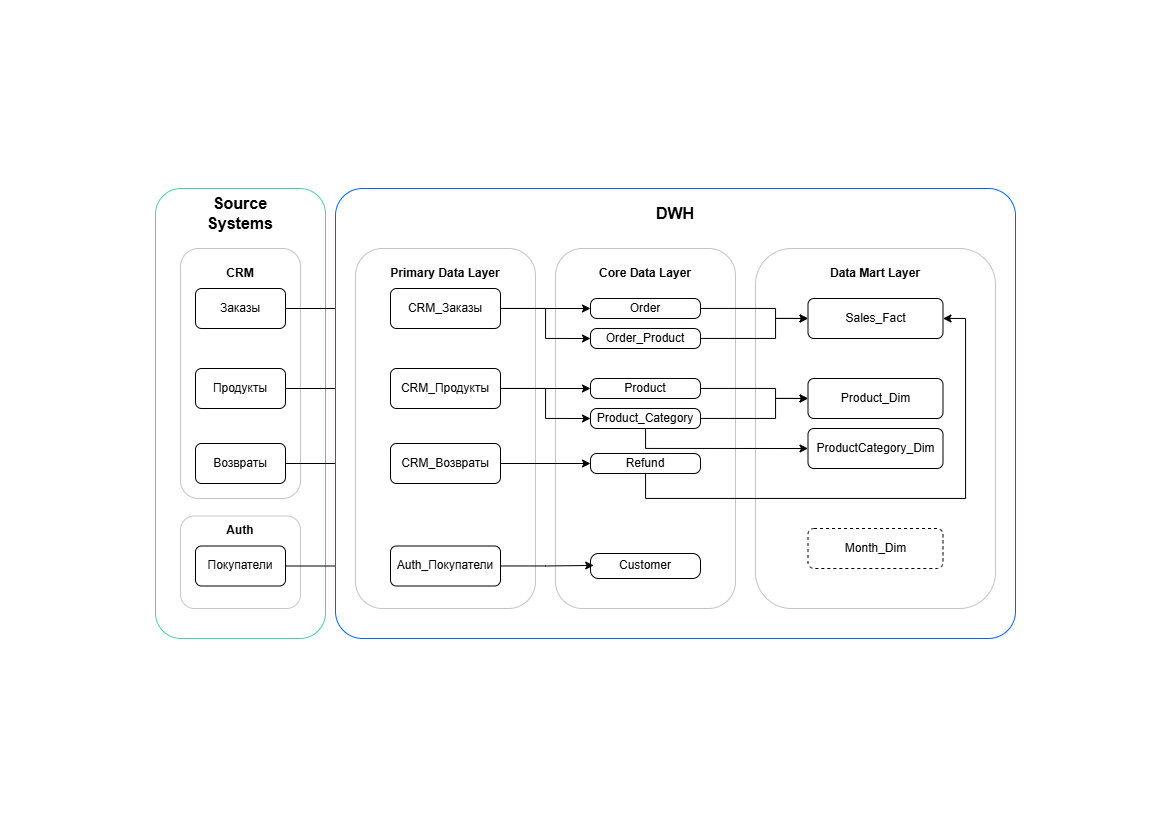

The diagram above was exported from draw.io. Its source (the exported page's mxGraphModel, read from the mxfile embedded in the PNG):
<mxGraphModel dx="2200" dy="1211" grid="1" gridSize="10" guides="1" tooltips="1" connect="1" arrows="1" fold="1" page="1" pageScale="1" pageWidth="1169" pageHeight="827" math="0" shadow="0">
  <root>
    <mxCell id="0" />
    <mxCell id="1" parent="0" />
    <mxCell id="X3BKNidGky_sFfbG3zH4-89" connectable="0" parent="1" style="group" value="" vertex="1">
      <mxGeometry height="450" width="860" x="155" y="188" as="geometry" />
    </mxCell>
    <mxCell id="X3BKNidGky_sFfbG3zH4-83" parent="X3BKNidGky_sFfbG3zH4-89" style="rounded=1;whiteSpace=wrap;html=1;fillColor=default;strokeColor=light-dark(#4ad1a1, #959595);gradientColor=none;" value="" vertex="1">
      <mxGeometry height="450" width="170" as="geometry" />
    </mxCell>
    <mxCell id="X3BKNidGky_sFfbG3zH4-6" parent="X3BKNidGky_sFfbG3zH4-89" style="rounded=1;whiteSpace=wrap;html=1;glass=0;strokeColor=light-dark(#c4c4c4, #ededed);" value="" vertex="1">
      <mxGeometry height="250" width="120" x="25" y="60" as="geometry" />
    </mxCell>
    <mxCell id="X3BKNidGky_sFfbG3zH4-5" parent="X3BKNidGky_sFfbG3zH4-89" style="rounded=1;whiteSpace=wrap;html=1;strokeColor=light-dark(#c7c7c7, #ededed);" value="" vertex="1">
      <mxGeometry height="92.5" width="120" x="25" y="327.5" as="geometry" />
    </mxCell>
    <mxCell id="X3BKNidGky_sFfbG3zH4-42" edge="1" parent="X3BKNidGky_sFfbG3zH4-89" source="X3BKNidGky_sFfbG3zH4-1" style="edgeStyle=orthogonalEdgeStyle;rounded=0;orthogonalLoop=1;jettySize=auto;html=1;" target="X3BKNidGky_sFfbG3zH4-9">
      <mxGeometry relative="1" as="geometry" />
    </mxCell>
    <mxCell id="X3BKNidGky_sFfbG3zH4-1" parent="X3BKNidGky_sFfbG3zH4-89" style="rounded=1;whiteSpace=wrap;html=1;" value="Заказы" vertex="1">
      <mxGeometry height="40" width="90" x="40" y="100" as="geometry" />
    </mxCell>
    <mxCell id="X3BKNidGky_sFfbG3zH4-41" edge="1" parent="X3BKNidGky_sFfbG3zH4-89" source="X3BKNidGky_sFfbG3zH4-2" style="edgeStyle=orthogonalEdgeStyle;rounded=0;orthogonalLoop=1;jettySize=auto;html=1;" target="X3BKNidGky_sFfbG3zH4-10">
      <mxGeometry relative="1" as="geometry" />
    </mxCell>
    <mxCell id="X3BKNidGky_sFfbG3zH4-2" parent="X3BKNidGky_sFfbG3zH4-89" style="rounded=1;whiteSpace=wrap;html=1;" value="Продукты" vertex="1">
      <mxGeometry height="40" width="90" x="40" y="180" as="geometry" />
    </mxCell>
    <mxCell id="X3BKNidGky_sFfbG3zH4-40" edge="1" parent="X3BKNidGky_sFfbG3zH4-89" source="X3BKNidGky_sFfbG3zH4-3" style="edgeStyle=orthogonalEdgeStyle;rounded=0;orthogonalLoop=1;jettySize=auto;html=1;" target="X3BKNidGky_sFfbG3zH4-11">
      <mxGeometry relative="1" as="geometry" />
    </mxCell>
    <mxCell id="X3BKNidGky_sFfbG3zH4-3" parent="X3BKNidGky_sFfbG3zH4-89" style="rounded=1;whiteSpace=wrap;html=1;" value="Возвраты" vertex="1">
      <mxGeometry height="40" width="90" x="40" y="255" as="geometry" />
    </mxCell>
    <mxCell id="X3BKNidGky_sFfbG3zH4-4" parent="X3BKNidGky_sFfbG3zH4-89" style="rounded=1;whiteSpace=wrap;html=1;" value="Покупатели" vertex="1">
      <mxGeometry height="40" width="90" x="40" y="357.5" as="geometry" />
    </mxCell>
    <mxCell id="X3BKNidGky_sFfbG3zH4-7" parent="X3BKNidGky_sFfbG3zH4-89" style="text;html=1;whiteSpace=wrap;strokeColor=none;fillColor=none;align=center;verticalAlign=middle;rounded=0;fontStyle=1" value="CRM" vertex="1">
      <mxGeometry height="30" width="60" x="55" y="70" as="geometry" />
    </mxCell>
    <mxCell id="X3BKNidGky_sFfbG3zH4-8" parent="X3BKNidGky_sFfbG3zH4-89" style="text;html=1;whiteSpace=wrap;strokeColor=none;fillColor=none;align=center;verticalAlign=middle;rounded=0;fontStyle=1" value="Auth" vertex="1">
      <mxGeometry height="30" width="60" x="55" y="327.5" as="geometry" />
    </mxCell>
    <mxCell id="X3BKNidGky_sFfbG3zH4-39" edge="1" parent="X3BKNidGky_sFfbG3zH4-89" source="X3BKNidGky_sFfbG3zH4-4" style="endArrow=classic;html=1;rounded=0;exitX=1;exitY=0.5;exitDx=0;exitDy=0;entryX=0;entryY=0.5;entryDx=0;entryDy=0;" target="X3BKNidGky_sFfbG3zH4-12" value="">
      <mxGeometry height="50" relative="1" width="50" as="geometry">
        <mxPoint x="130" y="370" as="sourcePoint" />
        <mxPoint x="180" y="320" as="targetPoint" />
      </mxGeometry>
    </mxCell>
    <mxCell id="X3BKNidGky_sFfbG3zH4-85" parent="X3BKNidGky_sFfbG3zH4-89" style="text;html=1;whiteSpace=wrap;strokeColor=none;fillColor=none;align=center;verticalAlign=middle;rounded=0;fontStyle=1;fontSize=16;" value="Source Systems" vertex="1">
      <mxGeometry height="30" width="60" x="55" y="10" as="geometry" />
    </mxCell>
    <mxCell id="X3BKNidGky_sFfbG3zH4-88" connectable="0" parent="X3BKNidGky_sFfbG3zH4-89" style="group" value="" vertex="1">
      <mxGeometry height="450" width="680" x="180" as="geometry" />
    </mxCell>
    <mxCell id="X3BKNidGky_sFfbG3zH4-84" parent="X3BKNidGky_sFfbG3zH4-88" style="rounded=1;whiteSpace=wrap;html=1;glass=0;arcSize=6;fillColor=default;strokeColor=light-dark(#0066ff, #5c79a3);gradientColor=none;" value="" vertex="1">
      <mxGeometry height="450" width="680" as="geometry" />
    </mxCell>
    <mxCell id="X3BKNidGky_sFfbG3zH4-43" parent="X3BKNidGky_sFfbG3zH4-88" style="rounded=1;whiteSpace=wrap;html=1;strokeColor=light-dark(#C4C4C4,#EDEDED);" value="" vertex="1">
      <mxGeometry height="360" width="180" x="220" y="60" as="geometry" />
    </mxCell>
    <mxCell id="X3BKNidGky_sFfbG3zH4-44" parent="X3BKNidGky_sFfbG3zH4-88" style="text;html=1;whiteSpace=wrap;strokeColor=none;fillColor=none;align=center;verticalAlign=middle;rounded=0;fontStyle=1" value="Core Data Layer" vertex="1">
      <mxGeometry height="30" width="110" x="255" y="70" as="geometry" />
    </mxCell>
    <mxCell id="X3BKNidGky_sFfbG3zH4-14" parent="X3BKNidGky_sFfbG3zH4-88" style="rounded=1;whiteSpace=wrap;html=1;strokeColor=light-dark(#C4C4C4,#EDEDED);" value="" vertex="1">
      <mxGeometry height="360" width="180" x="20" y="60" as="geometry" />
    </mxCell>
    <mxCell id="X3BKNidGky_sFfbG3zH4-9" parent="X3BKNidGky_sFfbG3zH4-88" style="rounded=1;whiteSpace=wrap;html=1;" value="CRM_Заказы" vertex="1">
      <mxGeometry height="40" width="110" x="55" y="100" as="geometry" />
    </mxCell>
    <mxCell id="X3BKNidGky_sFfbG3zH4-10" parent="X3BKNidGky_sFfbG3zH4-88" style="rounded=1;whiteSpace=wrap;html=1;" value="CRM_Продукты" vertex="1">
      <mxGeometry height="40" width="110" x="55" y="180" as="geometry" />
    </mxCell>
    <mxCell id="X3BKNidGky_sFfbG3zH4-11" parent="X3BKNidGky_sFfbG3zH4-88" style="rounded=1;whiteSpace=wrap;html=1;" value="CRM_Возвраты" vertex="1">
      <mxGeometry height="40" width="110" x="55" y="255" as="geometry" />
    </mxCell>
    <mxCell id="X3BKNidGky_sFfbG3zH4-12" parent="X3BKNidGky_sFfbG3zH4-88" style="rounded=1;whiteSpace=wrap;html=1;" value="Auth_Покупатели" vertex="1">
      <mxGeometry height="40" width="110" x="55" y="357.5" as="geometry" />
    </mxCell>
    <mxCell id="X3BKNidGky_sFfbG3zH4-15" parent="X3BKNidGky_sFfbG3zH4-88" style="text;html=1;whiteSpace=wrap;strokeColor=none;fillColor=none;align=center;verticalAlign=middle;rounded=0;fontStyle=1" value="Primary Data Layer" vertex="1">
      <mxGeometry height="30" width="130" x="45" y="70" as="geometry" />
    </mxCell>
    <mxCell id="X3BKNidGky_sFfbG3zH4-16" parent="X3BKNidGky_sFfbG3zH4-88" style="rounded=1;whiteSpace=wrap;html=1;arcSize=32;" value="Order" vertex="1">
      <mxGeometry height="20" width="110" x="255" y="110" as="geometry" />
    </mxCell>
    <mxCell id="X3BKNidGky_sFfbG3zH4-17" parent="X3BKNidGky_sFfbG3zH4-88" style="rounded=1;whiteSpace=wrap;html=1;arcSize=32;" value="Customer" vertex="1">
      <mxGeometry height="25" width="110" x="255" y="365" as="geometry" />
    </mxCell>
    <mxCell id="X3BKNidGky_sFfbG3zH4-18" parent="X3BKNidGky_sFfbG3zH4-88" style="rounded=1;whiteSpace=wrap;html=1;arcSize=32;" value="Order_Product" vertex="1">
      <mxGeometry height="20" width="110" x="255" y="140" as="geometry" />
    </mxCell>
    <mxCell id="X3BKNidGky_sFfbG3zH4-19" parent="X3BKNidGky_sFfbG3zH4-88" style="rounded=1;whiteSpace=wrap;html=1;arcSize=32;" value="Product" vertex="1">
      <mxGeometry height="20" width="110" x="255" y="190" as="geometry" />
    </mxCell>
    <mxCell id="X3BKNidGky_sFfbG3zH4-20" parent="X3BKNidGky_sFfbG3zH4-88" style="rounded=1;whiteSpace=wrap;html=1;arcSize=32;" value="Product_Category" vertex="1">
      <mxGeometry height="20" width="110" x="255" y="220" as="geometry" />
    </mxCell>
    <mxCell id="X3BKNidGky_sFfbG3zH4-21" parent="X3BKNidGky_sFfbG3zH4-88" style="rounded=1;whiteSpace=wrap;html=1;arcSize=32;" value="Refund" vertex="1">
      <mxGeometry height="20" width="110" x="255" y="265" as="geometry" />
    </mxCell>
    <mxCell id="X3BKNidGky_sFfbG3zH4-51" parent="X3BKNidGky_sFfbG3zH4-88" style="rounded=1;whiteSpace=wrap;html=1;strokeColor=light-dark(#C4C4C4,#EDEDED);" value="" vertex="1">
      <mxGeometry height="360" width="240" x="420" y="60" as="geometry" />
    </mxCell>
    <mxCell id="X3BKNidGky_sFfbG3zH4-52" parent="X3BKNidGky_sFfbG3zH4-88" style="text;html=1;whiteSpace=wrap;strokeColor=none;fillColor=none;align=center;verticalAlign=middle;rounded=0;fontStyle=1" value="Data Mart Layer" vertex="1">
      <mxGeometry height="30" width="110" x="485" y="70" as="geometry" />
    </mxCell>
    <mxCell id="X3BKNidGky_sFfbG3zH4-53" parent="X3BKNidGky_sFfbG3zH4-88" style="rounded=1;whiteSpace=wrap;html=1;" value="Sales_Fact" vertex="1">
      <mxGeometry height="40" width="135" x="472.5" y="110" as="geometry" />
    </mxCell>
    <mxCell id="X3BKNidGky_sFfbG3zH4-54" parent="X3BKNidGky_sFfbG3zH4-88" style="rounded=1;whiteSpace=wrap;html=1;" value="Product_Dim" vertex="1">
      <mxGeometry height="40" width="135" x="472.5" y="190" as="geometry" />
    </mxCell>
    <mxCell id="X3BKNidGky_sFfbG3zH4-55" parent="X3BKNidGky_sFfbG3zH4-88" style="rounded=1;whiteSpace=wrap;html=1;" value="ProductCategory_Dim" vertex="1">
      <mxGeometry height="40" width="135" x="472.5" y="240" as="geometry" />
    </mxCell>
    <mxCell id="X3BKNidGky_sFfbG3zH4-56" parent="X3BKNidGky_sFfbG3zH4-88" style="rounded=1;whiteSpace=wrap;html=1;dashed=1;" value="Month_Dim" vertex="1">
      <mxGeometry height="40" width="135" x="472.5" y="340" as="geometry" />
    </mxCell>
    <mxCell id="X3BKNidGky_sFfbG3zH4-86" parent="X3BKNidGky_sFfbG3zH4-88" style="text;html=1;whiteSpace=wrap;strokeColor=none;fillColor=none;align=center;verticalAlign=middle;rounded=0;fontStyle=1;fontSize=16;" value="DWH" vertex="1">
      <mxGeometry height="30" width="60" x="310" y="10" as="geometry" />
    </mxCell>
    <mxCell id="X3BKNidGky_sFfbG3zH4-49" edge="1" parent="X3BKNidGky_sFfbG3zH4-88" source="X3BKNidGky_sFfbG3zH4-9" style="edgeStyle=orthogonalEdgeStyle;rounded=0;orthogonalLoop=1;jettySize=auto;html=1;" target="X3BKNidGky_sFfbG3zH4-16">
      <mxGeometry relative="1" as="geometry" />
    </mxCell>
    <mxCell id="X3BKNidGky_sFfbG3zH4-45" edge="1" parent="X3BKNidGky_sFfbG3zH4-88" source="X3BKNidGky_sFfbG3zH4-12" style="edgeStyle=orthogonalEdgeStyle;rounded=0;orthogonalLoop=1;jettySize=auto;html=1;entryX=0.029;entryY=0.478;entryDx=0;entryDy=0;entryPerimeter=0;" target="X3BKNidGky_sFfbG3zH4-17">
      <mxGeometry relative="1" as="geometry" />
    </mxCell>
    <mxCell id="X3BKNidGky_sFfbG3zH4-50" edge="1" parent="X3BKNidGky_sFfbG3zH4-88" source="X3BKNidGky_sFfbG3zH4-9" style="edgeStyle=orthogonalEdgeStyle;rounded=0;orthogonalLoop=1;jettySize=auto;html=1;entryX=0;entryY=0.5;entryDx=0;entryDy=0;" target="X3BKNidGky_sFfbG3zH4-18">
      <mxGeometry relative="1" as="geometry" />
    </mxCell>
    <mxCell id="X3BKNidGky_sFfbG3zH4-47" edge="1" parent="X3BKNidGky_sFfbG3zH4-88" source="X3BKNidGky_sFfbG3zH4-10" style="edgeStyle=orthogonalEdgeStyle;rounded=0;orthogonalLoop=1;jettySize=auto;html=1;entryX=0;entryY=0.5;entryDx=0;entryDy=0;" target="X3BKNidGky_sFfbG3zH4-19">
      <mxGeometry relative="1" as="geometry" />
    </mxCell>
    <mxCell id="X3BKNidGky_sFfbG3zH4-48" edge="1" parent="X3BKNidGky_sFfbG3zH4-88" source="X3BKNidGky_sFfbG3zH4-10" style="edgeStyle=orthogonalEdgeStyle;rounded=0;orthogonalLoop=1;jettySize=auto;html=1;entryX=0;entryY=0.5;entryDx=0;entryDy=0;" target="X3BKNidGky_sFfbG3zH4-20">
      <mxGeometry relative="1" as="geometry" />
    </mxCell>
    <mxCell id="X3BKNidGky_sFfbG3zH4-46" edge="1" parent="X3BKNidGky_sFfbG3zH4-88" source="X3BKNidGky_sFfbG3zH4-11" style="edgeStyle=orthogonalEdgeStyle;rounded=0;orthogonalLoop=1;jettySize=auto;html=1;" target="X3BKNidGky_sFfbG3zH4-21">
      <mxGeometry relative="1" as="geometry" />
    </mxCell>
    <mxCell id="X3BKNidGky_sFfbG3zH4-80" edge="1" parent="X3BKNidGky_sFfbG3zH4-88" source="X3BKNidGky_sFfbG3zH4-21" style="edgeStyle=orthogonalEdgeStyle;rounded=0;orthogonalLoop=1;jettySize=auto;html=1;entryX=1;entryY=0.5;entryDx=0;entryDy=0;" target="X3BKNidGky_sFfbG3zH4-53">
      <mxGeometry relative="1" as="geometry">
        <Array as="points">
          <mxPoint x="310" y="310" />
          <mxPoint x="630" y="310" />
          <mxPoint x="630" y="130" />
        </Array>
      </mxGeometry>
    </mxCell>
    <mxCell id="X3BKNidGky_sFfbG3zH4-82" edge="1" parent="X3BKNidGky_sFfbG3zH4-88" source="X3BKNidGky_sFfbG3zH4-18" style="edgeStyle=orthogonalEdgeStyle;rounded=0;orthogonalLoop=1;jettySize=auto;html=1;" target="X3BKNidGky_sFfbG3zH4-53">
      <mxGeometry relative="1" as="geometry">
        <Array as="points">
          <mxPoint x="440" y="150" />
          <mxPoint x="440" y="130" />
        </Array>
      </mxGeometry>
    </mxCell>
    <mxCell id="X3BKNidGky_sFfbG3zH4-81" edge="1" parent="X3BKNidGky_sFfbG3zH4-88" source="X3BKNidGky_sFfbG3zH4-16" style="edgeStyle=orthogonalEdgeStyle;rounded=0;orthogonalLoop=1;jettySize=auto;html=1;" target="X3BKNidGky_sFfbG3zH4-53">
      <mxGeometry relative="1" as="geometry">
        <Array as="points">
          <mxPoint x="440" y="120" />
          <mxPoint x="440" y="130" />
        </Array>
      </mxGeometry>
    </mxCell>
    <mxCell id="X3BKNidGky_sFfbG3zH4-71" edge="1" parent="X3BKNidGky_sFfbG3zH4-88" source="X3BKNidGky_sFfbG3zH4-20" style="edgeStyle=orthogonalEdgeStyle;rounded=0;orthogonalLoop=1;jettySize=auto;html=1;curved=0;" target="X3BKNidGky_sFfbG3zH4-54">
      <mxGeometry relative="1" as="geometry">
        <Array as="points">
          <mxPoint x="440" y="230" />
          <mxPoint x="440" y="210" />
        </Array>
      </mxGeometry>
    </mxCell>
    <mxCell id="X3BKNidGky_sFfbG3zH4-72" edge="1" parent="X3BKNidGky_sFfbG3zH4-88" source="X3BKNidGky_sFfbG3zH4-19" style="edgeStyle=orthogonalEdgeStyle;rounded=0;orthogonalLoop=1;jettySize=auto;html=1;curved=0;" target="X3BKNidGky_sFfbG3zH4-54">
      <mxGeometry relative="1" as="geometry">
        <Array as="points">
          <mxPoint x="440" y="200" />
          <mxPoint x="440" y="210" />
        </Array>
      </mxGeometry>
    </mxCell>
    <mxCell id="X3BKNidGky_sFfbG3zH4-79" edge="1" parent="X3BKNidGky_sFfbG3zH4-88" source="X3BKNidGky_sFfbG3zH4-20" style="edgeStyle=orthogonalEdgeStyle;rounded=0;orthogonalLoop=1;jettySize=auto;html=1;entryX=0;entryY=0.5;entryDx=0;entryDy=0;" target="X3BKNidGky_sFfbG3zH4-55">
      <mxGeometry relative="1" as="geometry">
        <Array as="points">
          <mxPoint x="310" y="260" />
        </Array>
      </mxGeometry>
    </mxCell>
  </root>
</mxGraphModel>